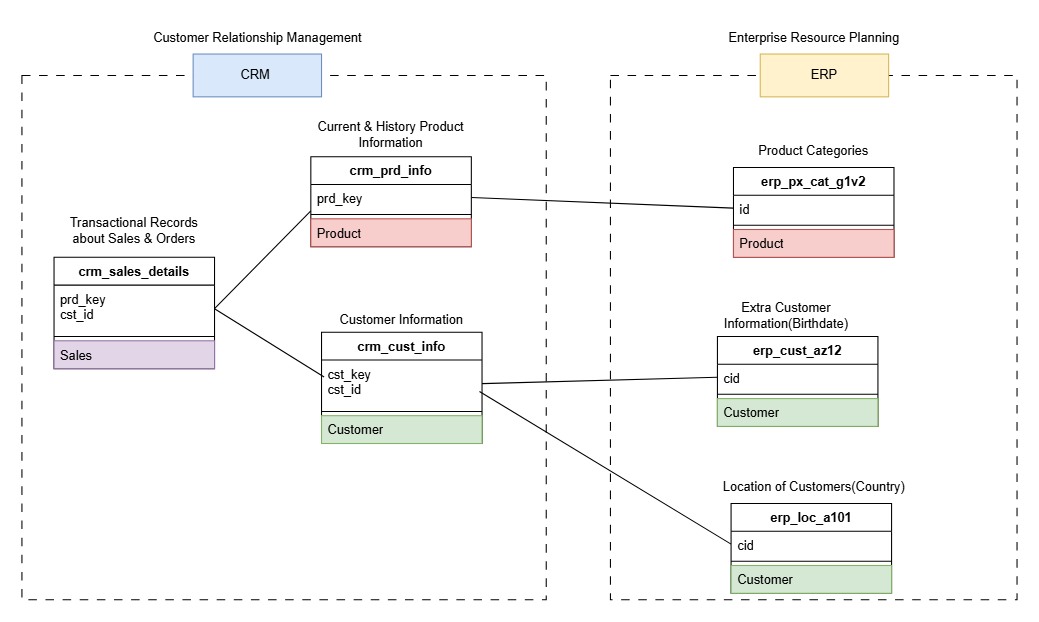

The diagram above was exported from draw.io. Its source (the exported page's mxGraphModel, read from the mxfile embedded in the PNG):
<mxGraphModel dx="1430" dy="562" grid="1" gridSize="10" guides="1" tooltips="1" connect="1" arrows="1" fold="1" page="0" pageScale="1" pageWidth="850" pageHeight="1100" math="0" shadow="0">
  <root>
    <mxCell id="0" />
    <mxCell id="1" parent="0" />
    <mxCell id="Xwu4_cFMXFVeiuXdFKLs-1" parent="1" style="rounded=0;whiteSpace=wrap;html=1;fillColor=none;strokeColor=default;dashed=1;dashPattern=8 8;gradientColor=none;" value="" vertex="1">
      <mxGeometry height="490" width="490" x="-100" y="120" as="geometry" />
    </mxCell>
    <mxCell id="Xwu4_cFMXFVeiuXdFKLs-2" parent="1" style="rounded=0;whiteSpace=wrap;html=1;fillColor=none;strokeColor=default;dashed=1;dashPattern=8 8;gradientColor=none;" value="" vertex="1">
      <mxGeometry height="490" width="380" x="450" y="120" as="geometry" />
    </mxCell>
    <mxCell id="Xwu4_cFMXFVeiuXdFKLs-3" parent="1" style="rounded=0;whiteSpace=wrap;html=1;fillColor=#dae8fc;strokeColor=#6c8ebf;" value="CRM&amp;nbsp;" vertex="1">
      <mxGeometry height="40" width="120" x="60" y="100" as="geometry" />
    </mxCell>
    <mxCell id="Xwu4_cFMXFVeiuXdFKLs-5" parent="1" style="rounded=0;whiteSpace=wrap;html=1;fillColor=#fff2cc;strokeColor=#d6b656;" value="ERP" vertex="1">
      <mxGeometry height="40" width="120" x="590" y="100" as="geometry" />
    </mxCell>
    <mxCell id="Xwu4_cFMXFVeiuXdFKLs-6" parent="1" style="text;html=1;whiteSpace=wrap;strokeColor=none;fillColor=none;align=center;verticalAlign=middle;rounded=0;" value="Customer Relationship Management" vertex="1">
      <mxGeometry height="30" width="201" x="19.5" y="70" as="geometry" />
    </mxCell>
    <mxCell id="Xwu4_cFMXFVeiuXdFKLs-7" parent="1" style="text;html=1;whiteSpace=wrap;strokeColor=none;fillColor=none;align=center;verticalAlign=middle;rounded=0;" value="Enterprise Resource Planning" vertex="1">
      <mxGeometry height="30" width="201" x="539.5" y="70" as="geometry" />
    </mxCell>
    <mxCell id="Xwu4_cFMXFVeiuXdFKLs-9" parent="1" style="swimlane;fontStyle=1;align=center;verticalAlign=top;childLayout=stackLayout;horizontal=1;startSize=26;horizontalStack=0;resizeParent=1;resizeParentMax=0;resizeLast=0;collapsible=1;marginBottom=0;whiteSpace=wrap;html=1;" value="crm_sales_details" vertex="1">
      <mxGeometry height="104" width="150" x="-70" y="290" as="geometry" />
    </mxCell>
    <mxCell id="Xwu4_cFMXFVeiuXdFKLs-10" parent="Xwu4_cFMXFVeiuXdFKLs-9" style="text;strokeColor=none;fillColor=none;align=left;verticalAlign=top;spacingLeft=4;spacingRight=4;overflow=hidden;rotatable=0;points=[[0,0.5],[1,0.5]];portConstraint=eastwest;whiteSpace=wrap;html=1;" value="prd_key&lt;div&gt;cst_id&lt;/div&gt;" vertex="1">
      <mxGeometry height="44" width="150" y="26" as="geometry" />
    </mxCell>
    <mxCell id="Xwu4_cFMXFVeiuXdFKLs-11" parent="Xwu4_cFMXFVeiuXdFKLs-9" style="line;strokeWidth=1;fillColor=none;align=left;verticalAlign=middle;spacingTop=-1;spacingLeft=3;spacingRight=3;rotatable=0;labelPosition=right;points=[];portConstraint=eastwest;strokeColor=inherit;" value="" vertex="1">
      <mxGeometry height="8" width="150" y="70" as="geometry" />
    </mxCell>
    <mxCell id="Xwu4_cFMXFVeiuXdFKLs-12" parent="Xwu4_cFMXFVeiuXdFKLs-9" style="text;strokeColor=#9673a6;fillColor=#e1d5e7;align=left;verticalAlign=top;spacingLeft=4;spacingRight=4;overflow=hidden;rotatable=0;points=[[0,0.5],[1,0.5]];portConstraint=eastwest;whiteSpace=wrap;html=1;" value="Sales" vertex="1">
      <mxGeometry height="26" width="150" y="78" as="geometry" />
    </mxCell>
    <mxCell id="Xwu4_cFMXFVeiuXdFKLs-14" parent="1" style="swimlane;fontStyle=1;align=center;verticalAlign=top;childLayout=stackLayout;horizontal=1;startSize=26;horizontalStack=0;resizeParent=1;resizeParentMax=0;resizeLast=0;collapsible=1;marginBottom=0;whiteSpace=wrap;html=1;" value="crm_prd_info" vertex="1">
      <mxGeometry height="84" width="150" x="170" y="196" as="geometry" />
    </mxCell>
    <mxCell id="Xwu4_cFMXFVeiuXdFKLs-15" parent="Xwu4_cFMXFVeiuXdFKLs-14" style="text;strokeColor=none;fillColor=none;align=left;verticalAlign=top;spacingLeft=4;spacingRight=4;overflow=hidden;rotatable=0;points=[[0,0.5],[1,0.5]];portConstraint=eastwest;whiteSpace=wrap;html=1;" value="prd_key" vertex="1">
      <mxGeometry height="24" width="150" y="26" as="geometry" />
    </mxCell>
    <mxCell id="Xwu4_cFMXFVeiuXdFKLs-16" parent="Xwu4_cFMXFVeiuXdFKLs-14" style="line;strokeWidth=1;fillColor=none;align=left;verticalAlign=middle;spacingTop=-1;spacingLeft=3;spacingRight=3;rotatable=0;labelPosition=right;points=[];portConstraint=eastwest;strokeColor=inherit;" value="" vertex="1">
      <mxGeometry height="8" width="150" y="50" as="geometry" />
    </mxCell>
    <mxCell id="Xwu4_cFMXFVeiuXdFKLs-17" parent="Xwu4_cFMXFVeiuXdFKLs-14" style="text;strokeColor=#b85450;fillColor=#f8cecc;align=left;verticalAlign=top;spacingLeft=4;spacingRight=4;overflow=hidden;rotatable=0;points=[[0,0.5],[1,0.5]];portConstraint=eastwest;whiteSpace=wrap;html=1;" value="Product" vertex="1">
      <mxGeometry height="26" width="150" y="58" as="geometry" />
    </mxCell>
    <mxCell id="Xwu4_cFMXFVeiuXdFKLs-18" parent="1" style="swimlane;fontStyle=1;align=center;verticalAlign=top;childLayout=stackLayout;horizontal=1;startSize=26;horizontalStack=0;resizeParent=1;resizeParentMax=0;resizeLast=0;collapsible=1;marginBottom=0;whiteSpace=wrap;html=1;" value="crm_cust_info" vertex="1">
      <mxGeometry height="104" width="150" x="180" y="360" as="geometry" />
    </mxCell>
    <mxCell id="Xwu4_cFMXFVeiuXdFKLs-19" parent="Xwu4_cFMXFVeiuXdFKLs-18" style="text;strokeColor=none;fillColor=none;align=left;verticalAlign=top;spacingLeft=4;spacingRight=4;overflow=hidden;rotatable=0;points=[[0,0.5],[1,0.5]];portConstraint=eastwest;whiteSpace=wrap;html=1;" value="cst_key&lt;div&gt;cst_id&lt;/div&gt;" vertex="1">
      <mxGeometry height="44" width="150" y="26" as="geometry" />
    </mxCell>
    <mxCell id="Xwu4_cFMXFVeiuXdFKLs-20" parent="Xwu4_cFMXFVeiuXdFKLs-18" style="line;strokeWidth=1;fillColor=none;align=left;verticalAlign=middle;spacingTop=-1;spacingLeft=3;spacingRight=3;rotatable=0;labelPosition=right;points=[];portConstraint=eastwest;strokeColor=inherit;" value="" vertex="1">
      <mxGeometry height="8" width="150" y="70" as="geometry" />
    </mxCell>
    <mxCell id="Xwu4_cFMXFVeiuXdFKLs-21" parent="Xwu4_cFMXFVeiuXdFKLs-18" style="text;strokeColor=#82b366;fillColor=#d5e8d4;align=left;verticalAlign=top;spacingLeft=4;spacingRight=4;overflow=hidden;rotatable=0;points=[[0,0.5],[1,0.5]];portConstraint=eastwest;whiteSpace=wrap;html=1;" value="Customer" vertex="1">
      <mxGeometry height="26" width="150" y="78" as="geometry" />
    </mxCell>
    <mxCell id="Xwu4_cFMXFVeiuXdFKLs-24" edge="1" parent="1" source="Xwu4_cFMXFVeiuXdFKLs-10" style="endArrow=none;html=1;rounded=0;exitX=1;exitY=0.5;exitDx=0;exitDy=0;entryX=0;entryY=1.025;entryDx=0;entryDy=0;entryPerimeter=0;" target="Xwu4_cFMXFVeiuXdFKLs-15" value="">
      <mxGeometry height="50" relative="1" width="50" as="geometry">
        <mxPoint x="100" y="270" as="sourcePoint" />
        <mxPoint x="150" y="220" as="targetPoint" />
      </mxGeometry>
    </mxCell>
    <mxCell id="Xwu4_cFMXFVeiuXdFKLs-26" edge="1" parent="1" source="Xwu4_cFMXFVeiuXdFKLs-10" style="endArrow=none;html=1;rounded=0;exitX=1;exitY=0.5;exitDx=0;exitDy=0;entryX=0.016;entryY=0.359;entryDx=0;entryDy=0;entryPerimeter=0;" target="Xwu4_cFMXFVeiuXdFKLs-19" value="">
      <mxGeometry height="50" relative="1" width="50" as="geometry">
        <mxPoint x="30" y="390" as="sourcePoint" />
        <mxPoint x="120" y="340" as="targetPoint" />
      </mxGeometry>
    </mxCell>
    <mxCell id="Xwu4_cFMXFVeiuXdFKLs-27" parent="1" style="swimlane;fontStyle=1;align=center;verticalAlign=top;childLayout=stackLayout;horizontal=1;startSize=26;horizontalStack=0;resizeParent=1;resizeParentMax=0;resizeLast=0;collapsible=1;marginBottom=0;whiteSpace=wrap;html=1;" value="erp_px_cat_g1v2" vertex="1">
      <mxGeometry height="84" width="150" x="565" y="206" as="geometry" />
    </mxCell>
    <mxCell id="Xwu4_cFMXFVeiuXdFKLs-28" parent="Xwu4_cFMXFVeiuXdFKLs-27" style="text;strokeColor=none;fillColor=none;align=left;verticalAlign=top;spacingLeft=4;spacingRight=4;overflow=hidden;rotatable=0;points=[[0,0.5],[1,0.5]];portConstraint=eastwest;whiteSpace=wrap;html=1;" value="id" vertex="1">
      <mxGeometry height="24" width="150" y="26" as="geometry" />
    </mxCell>
    <mxCell id="Xwu4_cFMXFVeiuXdFKLs-29" parent="Xwu4_cFMXFVeiuXdFKLs-27" style="line;strokeWidth=1;fillColor=none;align=left;verticalAlign=middle;spacingTop=-1;spacingLeft=3;spacingRight=3;rotatable=0;labelPosition=right;points=[];portConstraint=eastwest;strokeColor=inherit;" value="" vertex="1">
      <mxGeometry height="8" width="150" y="50" as="geometry" />
    </mxCell>
    <mxCell id="Xwu4_cFMXFVeiuXdFKLs-30" parent="Xwu4_cFMXFVeiuXdFKLs-27" style="text;strokeColor=#b85450;fillColor=#f8cecc;align=left;verticalAlign=top;spacingLeft=4;spacingRight=4;overflow=hidden;rotatable=0;points=[[0,0.5],[1,0.5]];portConstraint=eastwest;whiteSpace=wrap;html=1;" value="Product" vertex="1">
      <mxGeometry height="26" width="150" y="58" as="geometry" />
    </mxCell>
    <mxCell id="Xwu4_cFMXFVeiuXdFKLs-31" parent="1" style="swimlane;fontStyle=1;align=center;verticalAlign=top;childLayout=stackLayout;horizontal=1;startSize=26;horizontalStack=0;resizeParent=1;resizeParentMax=0;resizeLast=0;collapsible=1;marginBottom=0;whiteSpace=wrap;html=1;" value="erp_cust_az12" vertex="1">
      <mxGeometry height="84" width="150" x="550" y="364" as="geometry" />
    </mxCell>
    <mxCell id="Xwu4_cFMXFVeiuXdFKLs-32" parent="Xwu4_cFMXFVeiuXdFKLs-31" style="text;strokeColor=none;fillColor=none;align=left;verticalAlign=top;spacingLeft=4;spacingRight=4;overflow=hidden;rotatable=0;points=[[0,0.5],[1,0.5]];portConstraint=eastwest;whiteSpace=wrap;html=1;" value="cid" vertex="1">
      <mxGeometry height="24" width="150" y="26" as="geometry" />
    </mxCell>
    <mxCell id="Xwu4_cFMXFVeiuXdFKLs-33" parent="Xwu4_cFMXFVeiuXdFKLs-31" style="line;strokeWidth=1;fillColor=none;align=left;verticalAlign=middle;spacingTop=-1;spacingLeft=3;spacingRight=3;rotatable=0;labelPosition=right;points=[];portConstraint=eastwest;strokeColor=inherit;" value="" vertex="1">
      <mxGeometry height="8" width="150" y="50" as="geometry" />
    </mxCell>
    <mxCell id="Xwu4_cFMXFVeiuXdFKLs-34" parent="Xwu4_cFMXFVeiuXdFKLs-31" style="text;strokeColor=#82b366;fillColor=#d5e8d4;align=left;verticalAlign=top;spacingLeft=4;spacingRight=4;overflow=hidden;rotatable=0;points=[[0,0.5],[1,0.5]];portConstraint=eastwest;whiteSpace=wrap;html=1;" value="Customer" vertex="1">
      <mxGeometry height="26" width="150" y="58" as="geometry" />
    </mxCell>
    <mxCell id="Xwu4_cFMXFVeiuXdFKLs-35" parent="1" style="swimlane;fontStyle=1;align=center;verticalAlign=top;childLayout=stackLayout;horizontal=1;startSize=26;horizontalStack=0;resizeParent=1;resizeParentMax=0;resizeLast=0;collapsible=1;marginBottom=0;whiteSpace=wrap;html=1;" value="erp_loc_a101" vertex="1">
      <mxGeometry height="84" width="150" x="562.75" y="520" as="geometry" />
    </mxCell>
    <mxCell id="Xwu4_cFMXFVeiuXdFKLs-36" parent="Xwu4_cFMXFVeiuXdFKLs-35" style="text;strokeColor=none;fillColor=none;align=left;verticalAlign=top;spacingLeft=4;spacingRight=4;overflow=hidden;rotatable=0;points=[[0,0.5],[1,0.5]];portConstraint=eastwest;whiteSpace=wrap;html=1;" value="cid" vertex="1">
      <mxGeometry height="24" width="150" y="26" as="geometry" />
    </mxCell>
    <mxCell id="Xwu4_cFMXFVeiuXdFKLs-37" parent="Xwu4_cFMXFVeiuXdFKLs-35" style="line;strokeWidth=1;fillColor=none;align=left;verticalAlign=middle;spacingTop=-1;spacingLeft=3;spacingRight=3;rotatable=0;labelPosition=right;points=[];portConstraint=eastwest;strokeColor=inherit;" value="" vertex="1">
      <mxGeometry height="8" width="150" y="50" as="geometry" />
    </mxCell>
    <mxCell id="Xwu4_cFMXFVeiuXdFKLs-38" parent="Xwu4_cFMXFVeiuXdFKLs-35" style="text;strokeColor=#82b366;fillColor=#d5e8d4;align=left;verticalAlign=top;spacingLeft=4;spacingRight=4;overflow=hidden;rotatable=0;points=[[0,0.5],[1,0.5]];portConstraint=eastwest;whiteSpace=wrap;html=1;" value="Customer" vertex="1">
      <mxGeometry height="26" width="150" y="58" as="geometry" />
    </mxCell>
    <mxCell id="Xwu4_cFMXFVeiuXdFKLs-39" edge="1" parent="1" source="Xwu4_cFMXFVeiuXdFKLs-15" style="endArrow=none;html=1;rounded=0;exitX=1;exitY=0.5;exitDx=0;exitDy=0;entryX=0;entryY=0.5;entryDx=0;entryDy=0;" target="Xwu4_cFMXFVeiuXdFKLs-28" value="">
      <mxGeometry height="50" relative="1" width="50" as="geometry">
        <mxPoint x="350" y="310" as="sourcePoint" />
        <mxPoint x="400" y="260" as="targetPoint" />
      </mxGeometry>
    </mxCell>
    <mxCell id="Xwu4_cFMXFVeiuXdFKLs-41" edge="1" parent="1" source="Xwu4_cFMXFVeiuXdFKLs-19" style="endArrow=none;html=1;rounded=0;exitX=0.984;exitY=0.668;exitDx=0;exitDy=0;exitPerimeter=0;entryX=0;entryY=0.5;entryDx=0;entryDy=0;" target="Xwu4_cFMXFVeiuXdFKLs-36" value="">
      <mxGeometry height="50" relative="1" width="50" as="geometry">
        <mxPoint x="260" y="330" as="sourcePoint" />
        <mxPoint x="310" y="280" as="targetPoint" />
      </mxGeometry>
    </mxCell>
    <mxCell id="Xwu4_cFMXFVeiuXdFKLs-42" edge="1" parent="1" source="Xwu4_cFMXFVeiuXdFKLs-19" style="endArrow=none;html=1;rounded=0;exitX=1;exitY=0.5;exitDx=0;exitDy=0;entryX=0;entryY=0.5;entryDx=0;entryDy=0;" target="Xwu4_cFMXFVeiuXdFKLs-32" value="">
      <mxGeometry height="50" relative="1" width="50" as="geometry">
        <mxPoint x="430" y="430" as="sourcePoint" />
        <mxPoint x="470" y="330" as="targetPoint" />
      </mxGeometry>
    </mxCell>
    <mxCell id="Xwu4_cFMXFVeiuXdFKLs-43" parent="1" style="text;html=1;whiteSpace=wrap;strokeColor=none;fillColor=none;align=center;verticalAlign=middle;rounded=0;" value="Transactional Records about Sales &amp;amp; Orders" vertex="1">
      <mxGeometry height="30" width="130" x="-60" y="250" as="geometry" />
    </mxCell>
    <mxCell id="Xwu4_cFMXFVeiuXdFKLs-44" parent="1" style="text;html=1;whiteSpace=wrap;strokeColor=none;fillColor=none;align=center;verticalAlign=middle;rounded=0;" value="Current &amp;amp; History Product Information" vertex="1">
      <mxGeometry height="30" width="155.5" x="167.25" y="160" as="geometry" />
    </mxCell>
    <mxCell id="Xwu4_cFMXFVeiuXdFKLs-45" parent="1" style="text;html=1;whiteSpace=wrap;strokeColor=none;fillColor=none;align=center;verticalAlign=middle;rounded=0;" value="Customer Information" vertex="1">
      <mxGeometry height="30" width="160" x="175" y="334" as="geometry" />
    </mxCell>
    <mxCell id="Xwu4_cFMXFVeiuXdFKLs-46" parent="1" style="text;html=1;whiteSpace=wrap;strokeColor=none;fillColor=none;align=center;verticalAlign=middle;rounded=0;" value="Product Categories" vertex="1">
      <mxGeometry height="30" width="145.5" x="567.25" y="176" as="geometry" />
    </mxCell>
    <mxCell id="Xwu4_cFMXFVeiuXdFKLs-48" parent="1" style="text;html=1;whiteSpace=wrap;strokeColor=none;fillColor=none;align=center;verticalAlign=middle;rounded=0;" value="Extra Customer Information(Birthdate)" vertex="1">
      <mxGeometry height="30" width="201" x="514" y="330" as="geometry" />
    </mxCell>
    <mxCell id="Xwu4_cFMXFVeiuXdFKLs-49" parent="1" style="text;html=1;whiteSpace=wrap;strokeColor=none;fillColor=none;align=center;verticalAlign=middle;rounded=0;" value="Location of Customers(Country)" vertex="1">
      <mxGeometry height="30" width="201" x="539.5" y="490" as="geometry" />
    </mxCell>
  </root>
</mxGraphModel>